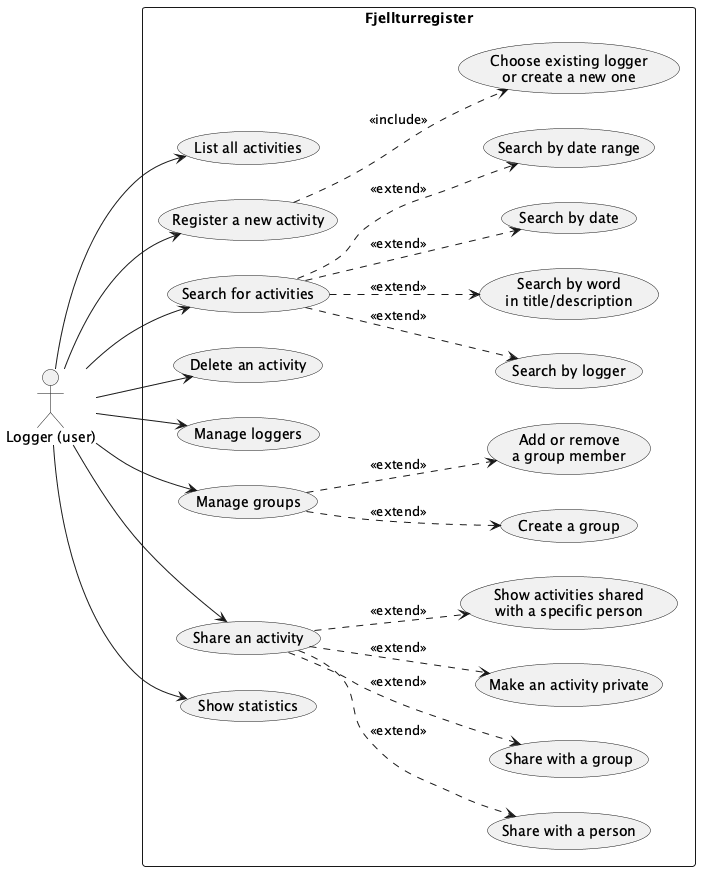

The diagram above was rendered by PlantUML. Its source (embedded in the PNG):
@startuml use-case
left to right direction
skinparam packageStyle rectangle

actor "Logger (user)" as Logger

rectangle "Fjellturregister" {
  usecase "List all activities" as UC1
  usecase "Register a new activity" as UC2
  usecase "Search for activities" as UC3
  usecase "Delete an activity" as UC4
  usecase "Manage loggers" as UC5
  usecase "Manage groups" as UC6
  usecase "Share an activity" as UC7
  usecase "Show statistics" as UC8
  usecase "Choose existing logger\nor create a new one" as UC2a
  usecase "Search by date" as UC3a
  usecase "Search by date range" as UC3b
  usecase "Search by logger" as UC3c
  usecase "Search by word\nin title/description" as UC3d
  usecase "Create a group" as UC6a
  usecase "Add or remove\na group member" as UC6b
  usecase "Share with a person" as UC7a
  usecase "Share with a group" as UC7b
  usecase "Make an activity private" as UC7c
  usecase "Show activities shared\nwith a specific person" as UC7d
}

Logger --> UC1
Logger --> UC2
Logger --> UC3
Logger --> UC4
Logger --> UC5
Logger --> UC6
Logger --> UC7
Logger --> UC8

UC2 ..> UC2a : <<include>>
UC3 ..> UC3a : <<extend>>
UC3 ..> UC3b : <<extend>>
UC3 ..> UC3c : <<extend>>
UC3 ..> UC3d : <<extend>>
UC6 ..> UC6a : <<extend>>
UC6 ..> UC6b : <<extend>>
UC7 ..> UC7a : <<extend>>
UC7 ..> UC7b : <<extend>>
UC7 ..> UC7c : <<extend>>
UC7 ..> UC7d : <<extend>>
@enduml